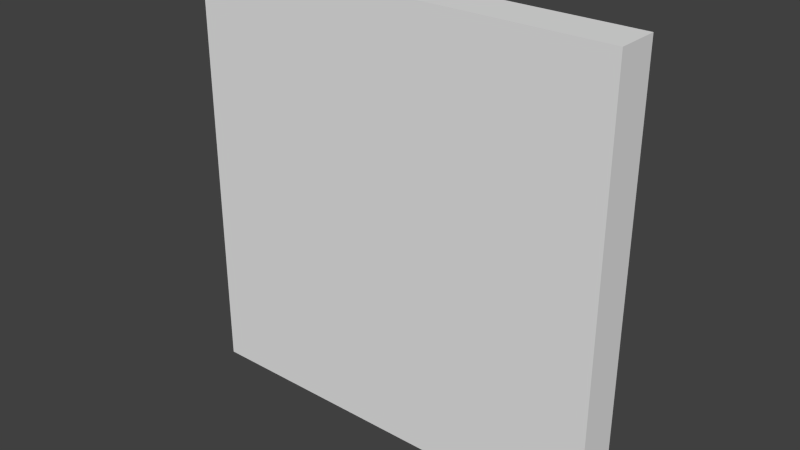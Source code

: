 # Source: 1x1Panel.blend  (saved by Blender 2.76.0; exported with 4.5.12 LTS)
import bpy
from mathutils import Matrix  # noqa: F401  (used for matrix-valued properties, if any)

bpy.ops.wm.read_factory_settings(use_empty=True)
scene = bpy.context.scene
scene.name = 'Scene'

# ---- collections
col_collection_1 = bpy.data.collections.new('Collection 1'); scene.collection.children.link(col_collection_1)

# ---- materials (node trees are filled in below, after node groups)
mat_material = bpy.data.materials.new('Material')
mat_material.alpha_threshold = 0.0
mat_material.use_transparent_shadow = False
mat_material.roughness = 0.5
mat_material.line_color = (0.0, 0.0, 0.0, 1.0)

# ---- material node trees

# ---- world
world_world = bpy.data.worlds.new('World'); scene.world = world_world
world_world.color = (0.05088, 0.05088, 0.05088)
world_world.use_sun_shadow = False
world_world.sun_shadow_jitter_overblur = 0.0
world_world.cycles.sampling_method = 'MANUAL'
world_world.cycles.sample_map_resolution = 256

# ---- meshes
me_cube = bpy.data.meshes.new('Cube')
me_cube.from_pydata([(1.0, 1.0, -1.0), (1.0, -1.0, -1.0), (-1.0, -1.0, -1.0), (-1.0, 1.0, -1.0), (1.0, 1.0, 1.0), (1.0, -1.0, 1.0), (-1.0, -1.0, 1.0), (-1.0, 1.0, 1.0)], [], [(0, 1, 2, 3), (4, 7, 6, 5), (0, 4, 5, 1), (1, 5, 6, 2), (2, 6, 7, 3), (4, 0, 3, 7)])
me_cube.materials.append(mat_material)
me_cube.use_remesh_preserve_volume = False
me_cube.use_remesh_preserve_attributes = False
me_cube.use_mirror_vertex_groups = False
me_cube.update()

# ---- objects
ob_cube = bpy.data.objects.new('Cube', me_cube)

# ---- transforms, parenting, visibility, modifiers, constraints
ob_cube.location = (0.0, 0.0, 0.0)
ob_cube.scale = (0.5, 0.05, 0.5)
ob_cube.lock_rotations_4d = False
ob_cube.empty_display_type = 'ARROWS'
ob_cube.lineart.crease_threshold = 0.0

# ---- collection membership
col_collection_1.objects.link(ob_cube)

# ---- scene / render settings (as saved in the file)
scene.frame_start = 1; scene.frame_end = 250; scene.frame_set(1)
scene.render.engine = 'BLENDER_EEVEE_NEXT'
scene.render.resolution_percentage = 50
scene.render.dither_intensity = 0.0
scene.cycles.use_denoising = False
scene.cycles.samples = 10
scene.cycles.sampling_pattern = 'TABULATED_SOBOL'
scene.cycles.light_sampling_threshold = 0.0
scene.cycles.use_adaptive_sampling = False
scene.cycles.use_light_tree = False
scene.cycles.blur_glossy = 0.0
scene.cycles.pixel_filter_type = 'GAUSSIAN'
scene.cycles.sample_clamp_indirect = 0.0
scene.view_settings.view_transform = 'Standard'
bpy.context.view_layer.update()

# ---- added for rendering (the .blend has no active camera and no usable light): camera, sun
cam_auto = bpy.data.cameras.new('AutoCamera')
cam_auto.lens = 50.0
cam_auto.sensor_width = 36.0
cam_auto.clip_end = 1000.0
ob_auto_camera = bpy.data.objects.new('AutoCamera', cam_auto)
scene.collection.objects.link(ob_auto_camera)
ob_auto_camera.location = (1.31173, -1.57408, 1.04939)
ob_auto_camera.rotation_euler = (1.09748, -7.21219e-08, 0.694738)
scene.camera = ob_auto_camera
light_auto_sun = bpy.data.lights.new('AutoSun', 'SUN')
light_auto_sun.energy = 3.0
light_auto_sun.angle = 0.0523599
ob_auto_sun = bpy.data.objects.new('AutoSun', light_auto_sun)
scene.collection.objects.link(ob_auto_sun)
ob_auto_sun.rotation_euler = (0.872665, 0.174533, 0.523599)
bpy.context.view_layer.update()
